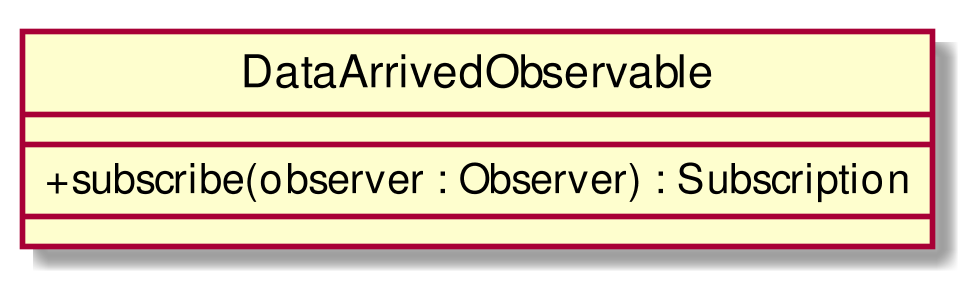

The diagram above was rendered by PlantUML. Its source (embedded in the PNG):
@startuml
scale 1000*1000
skinparam classAttributeIconSize 0
class DataArrivedObservable{
__
+ subscribe(observer : Observer) : Subscription
__

}
hide circle
@enduml